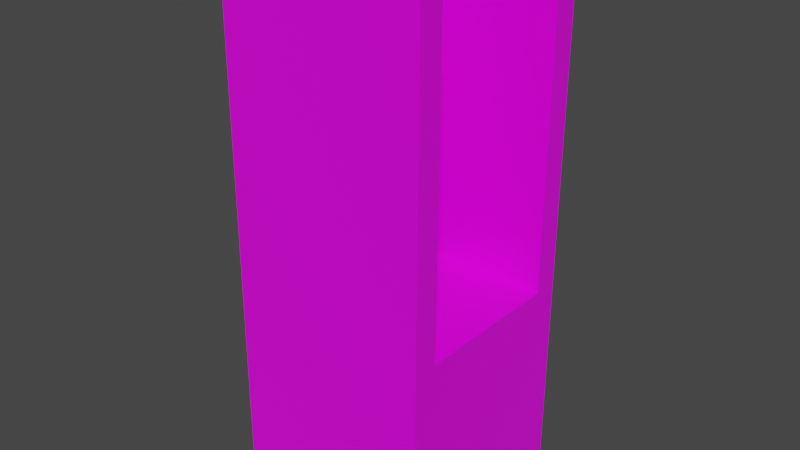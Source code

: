 # Source: cubby2.blend  (saved by Blender 2.92.15; exported with 4.5.12 LTS)
import bpy
from mathutils import Matrix  # noqa: F401  (used for matrix-valued properties, if any)

bpy.ops.wm.read_factory_settings(use_empty=True)
scene = bpy.context.scene
scene.name = 'Scene'

# ---- collections
col_collection = bpy.data.collections.new('Collection'); scene.collection.children.link(col_collection)

# ---- images (referenced by path relative to the original .blend; pixels are not part of the script)
import os
ASSET_DIR = os.environ.get("B2B_ASSET_DIR", "")  # directory of the original .blend (textures are referenced by path, not embedded)
HERE = os.path.dirname(os.path.abspath(__file__))  # packed textures are extracted next to this script under _unpacked/

def load_image(name, relpath, width, height, colorspace="sRGB"):
    """Load a texture the original file referenced (path relative to the .blend, or extracted next to this script)."""
    p = next((c for c in (os.path.join(HERE, relpath), os.path.join(ASSET_DIR, relpath)) if relpath and os.path.exists(c)), "")
    if p:
        img = bpy.data.images.load(p, check_existing=True)
        img.name = name
    else:  # same state as the original file: an image datablock whose file is absent (Cycles renders it pink)
        img = bpy.data.images.new(name, width, height)
        img.source = "FILE"
        img.filepath = "//" + (relpath or name)
    img.colorspace_settings.name = colorspace
    return img
img_clean_metal_jpg_044 = load_image('clean_metal.jpg.044', 'clean_metal.jpg', 1024, 1024, 'sRGB')

# ---- materials (node trees are filled in below, after node groups)
mat_material_001 = bpy.data.materials.new('Material.001')
mat_material_001.alpha_threshold = 0.0
mat_material_001.use_transparent_shadow = False
mat_material_001.line_color = (0.0, 0.0, 0.0, 1.0)

# ---- material node trees
mat_material_001.use_nodes = True; mat_material_001.node_tree.nodes.clear()
_N = mat_material_001.node_tree.nodes; _L = mat_material_001.node_tree.links
n0 = _N.new('ShaderNodeOutputMaterial'); n0.name = 'Material Output'; n0.location = (300, 300)
n1 = _N.new('ShaderNodeBsdfPrincipled'); n1.name = 'Principled BSDF'; n1.location = (10, 300)
n1.distribution = 'GGX'
n1.subsurface_method = 'BURLEY'
n1.inputs[2].default_value = 0.4
n1.inputs[3].default_value = 1.45
n1.inputs[27].default_value = (0.0, 0.0, 0.0, 1.0)
n1.inputs[28].default_value = 1.0
n2 = _N.new('ShaderNodeTexImage'); n2.name = 'Image Texture'; n2.location = (-271, 255)
n2.image = img_clean_metal_jpg_044
_L.new(n1.outputs[0], n0.inputs[0])
_L.new(n2.outputs[0], n1.inputs[0])
n0.is_active_output = True

# ---- world
world_world = bpy.data.worlds.new('World'); scene.world = world_world
world_world.use_nodes = True; world_world.node_tree.nodes.clear()
_N = world_world.node_tree.nodes; _L = world_world.node_tree.links
n0 = _N.new('ShaderNodeOutputWorld'); n0.name = 'World Output'; n0.location = (300, 300)
n1 = _N.new('ShaderNodeBackground'); n1.name = 'Background'; n1.location = (10, 300)
n1.inputs[0].default_value = (0.05088, 0.05088, 0.05088, 1.0)
_L.new(n1.outputs[0], n0.inputs[0])
n0.is_active_output = True
world_world.color = (0.05088, 0.05088, 0.05088)
world_world.use_sun_shadow = False
world_world.sun_shadow_jitter_overblur = 0.0

# ---- cameras
cam_camera_001 = bpy.data.cameras.new('Camera.001')
cam_camera_001.clip_end = 100.0
cam_camera_001.ortho_scale = 7.314
cam_camera_002 = bpy.data.cameras.new('Camera.002')
cam_camera_002.clip_end = 100.0
cam_camera_002.ortho_scale = 7.314

# ---- meshes
me_cube_001 = bpy.data.meshes.new('Cube.001')
me_cube_001.from_pydata([(-0.8826, 0.6647, 0.0), (-0.8826, -1.335, 0.0), (-2.883, 0.6647, 0.0), (-2.883, -1.335, 0.0), (-0.8826, -1.085, 0.0), (-0.8826, 0.4147, 0.0), (-2.633, 0.4147, 0.0), (-2.633, -1.085, 0.0), (-0.8826, 0.6647, 5.317), (-0.8826, -1.335, 5.317), (-2.883, 0.6647, 5.317), (-2.883, -1.335, 5.317), (-0.8826, -1.085, 3.317), (-0.8826, 0.4147, 3.317), (-2.633, 0.4147, 3.317), (-2.633, -1.085, 3.317)], [], [(2, 3, 1, 4, 7, 6, 5, 0), (9, 1, 4, 12, 13, 5, 0, 8), (13, 14, 6, 5), (12, 15, 14, 13), (9, 8, 10, 11), (12, 4, 7, 15), (3, 1, 9, 11), (2, 3, 11, 10), (8, 0, 2, 10), (15, 7, 6, 14)])
_uv = me_cube_001.uv_layers.new(name='UVMap')
_uv.uv.foreach_set('vector', [0.875, 0.5, 0.875, 0.75, 0.625, 0.75, 0.625, 0.7188, 0.8438, 0.7188, 0.8438, 0.5312, 0.625, 0.5312, 0.625, 0.5, 0.375, 0.75, 0.625, 0.75, 0.625, 0.7188, 0.625, 0.7188, 0.625, 0.5312, 0.625, 0.5312, 0.625, 0.5, 0.375, 0.5, 0.625, 0.5312, 0.8438, 0.5312, 0.8438, 0.5312, 0.625, 0.5312, 0.625, 0.7188, 0.8438, 0.7188, 0.8438, 0.5312, 0.625, 0.5312, 0.375, 0.75, 0.375, 0.5, 0.125, 0.5, 0.125, 0.75, 0.625, 0.7188, 0.625, 0.7188, 0.8438, 0.7188, 0.8438, 0.7188, 0.625, 1.0, 0.625, 0.75, 0.375, 0.75, 0.375, 1.0, 0.625, 0.25, 0.625, 0.0, 0.375, 0.0, 0.375, 0.25, 0.375, 0.5, 0.625, 0.5, 0.625, 0.25, 0.375, 0.25, 0.8438, 0.7188, 0.8438, 0.7188, 0.8438, 0.5312, 0.8438, 0.5312])
me_cube_001.materials.append(mat_material_001)
me_cube_001.use_remesh_preserve_volume = False
me_cube_001.use_remesh_preserve_attributes = False
me_cube_001.use_mirror_vertex_groups = False
me_cube_001.update()

# ---- objects
ob_camera_001 = bpy.data.objects.new('Camera.001', cam_camera_001)
ob_camera_002 = bpy.data.objects.new('Camera.002', cam_camera_002)
ob_cube_001 = bpy.data.objects.new('Cube.001', me_cube_001)

# ---- transforms, parenting, visibility, modifiers, constraints
ob_camera_001.location = (7.359, -16.11, 4.958)
ob_camera_001.rotation_euler = (1.109, 0.0, 0.8149)
ob_camera_001.lock_rotations_4d = False
ob_camera_001.empty_display_type = 'ARROWS'
ob_camera_001.color = (0.0, 0.0, 0.0, 0.0)
ob_camera_001.display_type = 'WIRE'
ob_camera_001.lineart.crease_threshold = 0.0
ob_camera_002.location = (7.359, -4.841, 13.67)
ob_camera_002.rotation_euler = (-0.5459, 0.8131, -0.06138)
ob_camera_002.scale = (0.9992, 0.5884, 0.8965)
ob_camera_002.lock_rotations_4d = False
ob_camera_002.empty_display_type = 'ARROWS'
ob_camera_002.color = (0.0, 0.0, 0.0, 0.0)
ob_camera_002.display_type = 'WIRE'
ob_camera_002.lineart.crease_threshold = 0.0
ob_cube_001.location = (0.736, -0.1416, 0.8921)
ob_cube_001.rotation_euler = (-3.147, -0.0, 0.0)
ob_cube_001.scale = (0.3799, 0.3799, 0.3799)
ob_cube_001.lock_rotations_4d = False
ob_cube_001.empty_display_type = 'ARROWS'
ob_cube_001.lineart.crease_threshold = 0.0

# ---- collection membership
col_collection.objects.link(ob_camera_001)
col_collection.objects.link(ob_camera_002)
col_collection.objects.link(ob_cube_001)

# ---- scene / render settings (as saved in the file)
scene.frame_start = 1; scene.frame_end = 250; scene.frame_set(1)
scene.render.engine = 'BLENDER_EEVEE_NEXT'
scene.cycles.use_denoising = False
scene.cycles.samples = 128
scene.cycles.sampling_pattern = 'TABULATED_SOBOL'
scene.cycles.use_adaptive_sampling = False
scene.cycles.use_light_tree = False
scene.view_settings.view_transform = 'Filmic'
bpy.context.view_layer.update()

# ---- added for rendering (the .blend has no active camera and no usable light): camera, sun
cam_auto = bpy.data.cameras.new('AutoCamera')
cam_auto.lens = 50.0
cam_auto.sensor_width = 36.0
cam_auto.clip_end = 1000.0
ob_auto_camera = bpy.data.objects.new('AutoCamera', cam_auto)
scene.collection.objects.link(ob_auto_camera)
ob_auto_camera.location = (2.14472, -2.56857, 1.58049)
ob_auto_camera.rotation_euler = (1.09748, -7.21219e-08, 0.694738)
scene.camera = ob_auto_camera
light_auto_sun = bpy.data.lights.new('AutoSun', 'SUN')
light_auto_sun.energy = 3.0
light_auto_sun.angle = 0.0523599
ob_auto_sun = bpy.data.objects.new('AutoSun', light_auto_sun)
scene.collection.objects.link(ob_auto_sun)
ob_auto_sun.rotation_euler = (0.872665, 0.174533, 0.523599)
bpy.context.view_layer.update()
